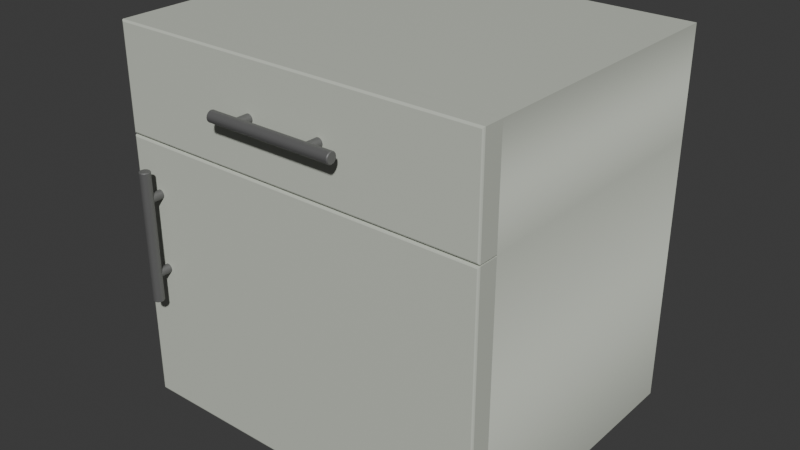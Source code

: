 # Source: K_chentheke.blend  (saved by Blender 4.3.34; exported with 4.5.12 LTS)
import bpy
from mathutils import Matrix  # noqa: F401  (used for matrix-valued properties, if any)

bpy.ops.wm.read_factory_settings(use_empty=True)
scene = bpy.context.scene
scene.name = 'Scene'

# ---- collections
col_collection = bpy.data.collections.new('Collection'); scene.collection.children.link(col_collection)

# ---- materials (node trees are filled in below, after node groups)
mat_material_001 = bpy.data.materials.new('Material.001')
mat_theke = bpy.data.materials.new('Theke')
mat_griff = bpy.data.materials.new('Griff')

# ---- node groups
ng_smooth_by_angle = bpy.data.node_groups.new('Smooth by Angle', 'GeometryNodeTree')
_s = ng_smooth_by_angle.interface.new_socket(name='Mesh', in_out='OUTPUT', socket_type='NodeSocketGeometry')
_s = ng_smooth_by_angle.interface.new_socket(name='Mesh', in_out='INPUT', socket_type='NodeSocketGeometry')
_s = ng_smooth_by_angle.interface.new_socket(name='Angle', in_out='INPUT', socket_type='NodeSocketFloat')
_s.subtype = 'ANGLE'
_s.default_value = 0.5236
_s.min_value = 0.0
_s.max_value = 3.142
_s.description = 'Maximum face angle for smooth edges'
_s = ng_smooth_by_angle.interface.new_socket(name='Ignore Sharpness', in_out='INPUT', socket_type='NodeSocketBool')
_s.force_non_field = True
ng_smooth_by_angle.description = 'Set the sharpness of mesh edges based on the angle between the neighboring faces'
ng_smooth_by_angle.is_modifier = True
_N = ng_smooth_by_angle.nodes; _L = ng_smooth_by_angle.links
n0 = _N.new('GeometryNodeSetShadeSmooth'); n0.name = 'Set Shade Smooth'; n0.location = (120, -80)
n0.domain = 'EDGE'
n1 = _N.new('GeometryNodeSetShadeSmooth'); n1.name = 'Set Shade Smooth.001'; n1.location = (300, -80)
n2 = _N.new('NodeGroupOutput'); n2.name = 'Group Output'; n2.location = (480, -80)
n3 = _N.new('GeometryNodeInputMeshEdgeAngle'); n3.name = 'Edge Angle'; n3.location = (-440, -240)
n4 = _N.new('NodeGroupInput'); n4.name = 'Group Input'; n4.location = (-80, -80)
n5 = _N.new('GeometryNodeInputEdgeSmooth'); n5.name = 'Is Edge Smooth'; n5.location = (-260, -120)
n6 = _N.new('GeometryNodeInputShadeSmooth'); n6.name = 'Is Shade Smooth'; n6.location = (-440, -397)
n7 = _N.new('FunctionNodeCompare'); n7.name = 'Compare'; n7.location = (-260, -260)
n7.operation = 'LESS_EQUAL'
n7.inputs[6].default_value = (0.0, 0.0, 0.0, 0.0)
n7.inputs[7].default_value = (0.0, 0.0, 0.0, 0.0)
n8 = _N.new('FunctionNodeBooleanMath'); n8.name = 'Boolean Math.001'; n8.location = (-80, -260)
n9 = _N.new('NodeGroupInput'); n9.name = 'Group Input.001'; n9.location = (-440, -329)
n10 = _N.new('NodeGroupInput'); n10.name = 'Group Input.002'; n10.location = (-259, -189)
n11 = _N.new('FunctionNodeBooleanMath'); n11.name = 'Boolean Math'; n11.location = (-80, -149)
n11.operation = 'OR'
n12 = _N.new('FunctionNodeBooleanMath'); n12.name = 'Boolean Math.002'; n12.location = (-260, -380)
n12.operation = 'OR'
n13 = _N.new('NodeGroupInput'); n13.name = 'Group Input.003'; n13.location = (-440, -460)
_L.new(n3.outputs[0], n7.inputs[0])
_L.new(n1.outputs[0], n2.inputs[0])
_L.new(n9.outputs[1], n7.inputs[1])
_L.new(n7.outputs[0], n8.inputs[0])
_L.new(n4.outputs[0], n0.inputs[0])
_L.new(n0.outputs[0], n1.inputs[0])
_L.new(n8.outputs[0], n0.inputs[2])
_L.new(n10.outputs[2], n11.inputs[1])
_L.new(n5.outputs[0], n11.inputs[0])
_L.new(n11.outputs[0], n0.inputs[1])
_L.new(n13.outputs[2], n12.inputs[1])
_L.new(n6.outputs[0], n12.inputs[0])
_L.new(n12.outputs[0], n8.inputs[1])
n2.is_active_output = True

# ---- material node trees
mat_material_001.use_nodes = True; mat_material_001.node_tree.nodes.clear()
_N = mat_material_001.node_tree.nodes; _L = mat_material_001.node_tree.links
n0 = _N.new('ShaderNodeBsdfPrincipled'); n0.name = 'Principled BSDF'; n0.location = (10, 300)
n0.inputs[0].default_value = (0.08733, 0.1161, 0.1328, 1.0)
n0.inputs[2].default_value = 1.0
n1 = _N.new('ShaderNodeOutputMaterial'); n1.name = 'Material Output'; n1.location = (300, 300)
_L.new(n0.outputs[0], n1.inputs[0])
n1.is_active_output = True
mat_theke.use_nodes = True; mat_theke.node_tree.nodes.clear()
_N = mat_theke.node_tree.nodes; _L = mat_theke.node_tree.links
n0 = _N.new('ShaderNodeBsdfPrincipled'); n0.name = 'Principled BSDF'; n0.location = (10, 300)
n0.inputs[0].default_value = (0.6066, 0.6386, 0.5592, 1.0)
n1 = _N.new('ShaderNodeOutputMaterial'); n1.name = 'Material Output'; n1.location = (300, 300)
_L.new(n0.outputs[0], n1.inputs[0])
n1.is_active_output = True
mat_griff.use_nodes = True; mat_griff.node_tree.nodes.clear()
_N = mat_griff.node_tree.nodes; _L = mat_griff.node_tree.links
n0 = _N.new('ShaderNodeBsdfPrincipled'); n0.name = 'Principled BSDF'; n0.location = (10, 300)
n0.inputs[0].default_value = (0.1922, 0.1922, 0.1922, 1.0)
n0.inputs[1].default_value = 0.5
n1 = _N.new('ShaderNodeOutputMaterial'); n1.name = 'Material Output'; n1.location = (300, 300)
_L.new(n0.outputs[0], n1.inputs[0])
n1.is_active_output = True

# ---- world
world_world = bpy.data.worlds.new('World'); scene.world = world_world
world_world.use_nodes = True; world_world.node_tree.nodes.clear()
_N = world_world.node_tree.nodes; _L = world_world.node_tree.links
n0 = _N.new('ShaderNodeOutputWorld'); n0.name = 'World Output'; n0.location = (300, 300)
n1 = _N.new('ShaderNodeBackground'); n1.name = 'Background'; n1.location = (10, 300)
n1.inputs[0].default_value = (0.05088, 0.05088, 0.05088, 1.0)
_L.new(n1.outputs[0], n0.inputs[0])
n0.is_active_output = True
world_world.color = (0.05088, 0.05088, 0.05088)
world_world.use_sun_shadow = False
world_world.sun_shadow_jitter_overblur = 0.0

# ---- meshes
me_cube_001 = bpy.data.meshes.new('Cube.001')
me_cube_001.from_pydata([(-1.0, 0.9297, 0.0), (-1.0, 0.9297, 2.0), (1.0, 0.9297, 0.0), (1.0, 0.9297, 2.0), (-1.0, -0.9297, 0.0), (-1.0, -0.9297, 2.0), (1.0, -0.9297, 0.0), (1.0, -0.9297, 2.0), (-1.0, 0.9297, 1.446), (1.0, 0.9297, 1.446), (1.0, -0.9297, 1.446), (-1.0, -0.9297, 1.446), (-0.9508, -0.9297, 0.03553), (0.9508, -0.9297, 0.03553), (0.9508, -0.9297, 1.41), (-0.9508, -0.9297, 1.41), (-0.9508, 0.8595, 0.03553), (0.9508, 0.8595, 0.03553), (0.9508, 0.8595, 1.41), (-0.9508, 0.8595, 1.41)], [], [(11, 5, 1, 8), (8, 1, 3, 9), (0, 2, 6, 4), (9, 3, 7, 10), (2, 9, 10, 6), (0, 8, 9, 2), (4, 11, 8, 0), (9, 8, 11, 10), (11, 4, 12, 15), (4, 6, 13, 12), (10, 11, 15, 14), (6, 10, 14, 13), (14, 15, 19, 18), (13, 14, 18, 17), (15, 12, 16, 19), (12, 13, 17, 16), (16, 17, 18, 19), (5, 7, 3, 1)])
me_cube_001.polygons.foreach_set('use_smooth', [True] * 18)
me_cube_001.polygons.foreach_set('material_index', [1, 1, 1, 1, 1, 1, 1, 1, 1, 1, 1, 1, 1, 1, 1, 1, 1, 1])
_uv = me_cube_001.uv_layers.new(name='UVMap')
_uv.uv.foreach_set('vector', [0.5557, 0.01758, 0.625, 0.01758, 0.625, 0.25, 0.5557, 0.25, 0.5557, 0.25, 0.625, 0.25, 0.625, 0.5, 0.5557, 0.5, 0.125, 0.5, 0.375, 0.5, 0.375, 0.7324, 0.125, 0.7324, 0.5557, 0.5, 0.625, 0.5, 0.625, 0.7324, 0.5557, 0.7324, 0.375, 0.5, 0.5557, 0.5, 0.5557, 0.7324, 0.375, 0.7324, 0.375, 0.25, 0.5557, 0.25, 0.5557, 0.5, 0.375, 0.5, 0.375, 0.01758, 0.5557, 0.01758, 0.5557, 0.25, 0.375, 0.25, 0.0, 0.0, 0.0, 0.0, 0.0, 0.0, 0.0, 0.0, 0.5557, 0.01758, 0.375, 0.01758, 0.375, 0.01758, 0.5557, 0.01758, 0.125, 0.7324, 0.375, 0.7324, 0.375, 0.7324, 0.125, 0.7324, 0.0, 0.0, 0.0, 0.0, 0.0, 0.0, 0.0, 0.0, 0.375, 0.7324, 0.5557, 0.7324, 0.5557, 0.7324, 0.375, 0.7324, 0.0, 0.0, 0.0, 0.0, 0.0, 0.0, 0.0, 0.0, 0.375, 0.7324, 0.5557, 0.7324, 0.5557, 0.7324, 0.375, 0.7324, 0.5557, 0.01758, 0.375, 0.01758, 0.375, 0.01758, 0.5557, 0.01758, 0.125, 0.7324, 0.375, 0.7324, 0.375, 0.7324, 0.125, 0.7324, 0.375, 0.01758, 0.375, 0.7324, 0.0, 0.0, 0.5557, 0.01758, 0.625, 0.01758, 0.625, 0.7324, 0.625, 0.5, 0.625, 0.25])
me_cube_001.materials.append(mat_material_001)
me_cube_001.materials.append(mat_theke)
me_cube_001.update()
me_cube_003 = bpy.data.meshes.new('Cube.003')
me_cube_003.from_pydata([(-1.0, 0.0, -0.3611), (0.0, 0.0, -0.3611), (0.0, 0.0, 0.3611), (-1.0, 0.0, 0.3611), (-0.9956, -0.05626, -0.3567), (-1.0, -0.05182, -0.3611), (-0.9987, -0.05496, -0.3598), (-0.004438, -0.05626, -0.3567), (0.0, -0.05182, -0.3611), (-0.0013, -0.05496, -0.3598), (-0.9956, -0.05626, 0.3567), (-1.0, -0.05182, 0.3611), (-0.9987, -0.05496, 0.3598), (-0.004438, -0.05626, 0.3567), (0.0, -0.05182, 0.3611), (-0.0013, -0.05496, 0.3598), (-0.9131, -0.04435, 0.02838), (-0.9131, -0.09241, 0.02838), (-0.914, -0.04435, 0.02382), (-0.914, -0.09241, 0.02382), (-0.9166, -0.04435, 0.01996), (-0.9166, -0.09241, 0.01996), (-0.9204, -0.04435, 0.01738), (-0.9204, -0.09241, 0.01738), (-0.925, -0.04435, 0.01647), (-0.925, -0.09241, 0.01647), (-0.9296, -0.04435, 0.01738), (-0.9296, -0.09241, 0.01738), (-0.9334, -0.04435, 0.01996), (-0.9334, -0.09241, 0.01996), (-0.936, -0.04435, 0.02382), (-0.936, -0.09241, 0.02382), (-0.9369, -0.04435, 0.02838), (-0.9369, -0.09241, 0.02838), (-0.936, -0.04435, 0.03294), (-0.936, -0.09241, 0.03294), (-0.9334, -0.04435, 0.0368), (-0.9334, -0.09241, 0.0368), (-0.9296, -0.04435, 0.03938), (-0.9296, -0.09241, 0.03938), (-0.925, -0.04435, 0.04029), (-0.925, -0.09241, 0.04029), (-0.9204, -0.04435, 0.03938), (-0.9204, -0.09241, 0.03938), (-0.9166, -0.04435, 0.0368), (-0.9166, -0.09241, 0.0368), (-0.914, -0.04435, 0.03294), (-0.914, -0.09241, 0.03294), (-0.9131, -0.04435, 0.2284), (-0.9131, -0.09241, 0.2284), (-0.914, -0.04435, 0.2238), (-0.914, -0.09241, 0.2238), (-0.9166, -0.04435, 0.22), (-0.9166, -0.09241, 0.22), (-0.9204, -0.04435, 0.2174), (-0.9204, -0.09241, 0.2174), (-0.925, -0.04435, 0.2165), (-0.925, -0.09241, 0.2165), (-0.9296, -0.04435, 0.2174), (-0.9296, -0.09241, 0.2174), (-0.9334, -0.04435, 0.22), (-0.9334, -0.09241, 0.22), (-0.936, -0.04435, 0.2238), (-0.936, -0.09241, 0.2238), (-0.9369, -0.04435, 0.2284), (-0.9369, -0.09241, 0.2284), (-0.936, -0.04435, 0.2329), (-0.936, -0.09241, 0.2329), (-0.9334, -0.04435, 0.2368), (-0.9334, -0.09241, 0.2368), (-0.9296, -0.04435, 0.2394), (-0.9296, -0.09241, 0.2394), (-0.925, -0.04435, 0.2403), (-0.925, -0.09241, 0.2403), (-0.9204, -0.04435, 0.2394), (-0.9204, -0.09241, 0.2394), (-0.9166, -0.04435, 0.2368), (-0.9166, -0.09241, 0.2368), (-0.914, -0.04435, 0.2329), (-0.914, -0.09241, 0.2329), (-0.925, -0.08292, 0.301), (-0.925, -0.08111, 0.2992), (-0.925, -0.08292, -0.04421), (-0.925, -0.08111, -0.04244), (-0.9299, -0.08389, 0.301), (-0.9306, -0.08222, 0.2992), (-0.9299, -0.08389, -0.04421), (-0.9306, -0.08222, -0.04244), (-0.934, -0.08664, 0.301), (-0.9353, -0.08537, 0.2992), (-0.934, -0.08664, -0.04421), (-0.9353, -0.08537, -0.04244), (-0.9367, -0.09077, 0.301), (-0.9384, -0.09008, 0.2992), (-0.9367, -0.09077, -0.04421), (-0.9384, -0.09008, -0.04244), (-0.9377, -0.09564, 0.301), (-0.9395, -0.09564, 0.2992), (-0.9377, -0.09564, -0.04421), (-0.9395, -0.09564, -0.04244), (-0.9367, -0.1005, 0.301), (-0.9384, -0.1012, 0.2992), (-0.9367, -0.1005, -0.04421), (-0.9384, -0.1012, -0.04244), (-0.934, -0.1046, 0.301), (-0.9353, -0.1059, 0.2992), (-0.934, -0.1046, -0.04421), (-0.9353, -0.1059, -0.04244), (-0.9299, -0.1074, 0.301), (-0.9306, -0.1091, 0.2992), (-0.9299, -0.1074, -0.04421), (-0.9306, -0.1091, -0.04244), (-0.925, -0.1084, 0.301), (-0.925, -0.1102, 0.2992), (-0.925, -0.1084, -0.04421), (-0.925, -0.1102, -0.04244), (-0.9201, -0.1074, 0.301), (-0.9194, -0.1091, 0.2992), (-0.9201, -0.1074, -0.04421), (-0.9194, -0.1091, -0.04244), (-0.916, -0.1046, 0.301), (-0.9147, -0.1059, 0.2992), (-0.916, -0.1046, -0.04421), (-0.9147, -0.1059, -0.04244), (-0.9132, -0.1005, 0.301), (-0.9116, -0.1012, 0.2992), (-0.9132, -0.1005, -0.04421), (-0.9116, -0.1012, -0.04244), (-0.9123, -0.09564, 0.301), (-0.9105, -0.09564, 0.2992), (-0.9123, -0.09564, -0.04421), (-0.9105, -0.09564, -0.04244), (-0.9132, -0.09077, 0.301), (-0.9116, -0.09008, 0.2992), (-0.9132, -0.09077, -0.04421), (-0.9116, -0.09008, -0.04244), (-0.916, -0.08664, 0.301), (-0.9147, -0.08537, 0.2992), (-0.916, -0.08664, -0.04421), (-0.9147, -0.08537, -0.04244), (-0.9201, -0.08389, 0.301), (-0.9194, -0.08222, 0.2992), (-0.9201, -0.08389, -0.04421), (-0.9194, -0.08222, -0.04244)], [], [(1, 0, 3, 2), (2, 3, 11, 14), (7, 13, 10, 4), (1, 2, 14, 8), (0, 1, 8, 5), (5, 8, 9, 6), (6, 9, 7, 4), (10, 13, 15, 12), (12, 15, 14, 11), (8, 14, 15, 9), (9, 15, 13, 7), (11, 5, 6, 12), (12, 6, 4, 10), (5, 11, 3, 0), (16, 17, 19, 18), (18, 19, 21, 20), (20, 21, 23, 22), (22, 23, 25, 24), (24, 25, 27, 26), (26, 27, 29, 28), (28, 29, 31, 30), (30, 31, 33, 32), (32, 33, 35, 34), (34, 35, 37, 36), (36, 37, 39, 38), (38, 39, 41, 40), (40, 41, 43, 42), (42, 43, 45, 44), (19, 17, 47, 45, 43, 41, 39, 37, 35, 33, 31, 29, 27, 25, 23, 21), (44, 45, 47, 46), (46, 47, 17, 16), (16, 18, 20, 22, 24, 26, 28, 30, 32, 34, 36, 38, 40, 42, 44, 46), (48, 49, 51, 50), (50, 51, 53, 52), (52, 53, 55, 54), (54, 55, 57, 56), (56, 57, 59, 58), (58, 59, 61, 60), (60, 61, 63, 62), (62, 63, 65, 64), (64, 65, 67, 66), (66, 67, 69, 68), (68, 69, 71, 70), (70, 71, 73, 72), (72, 73, 75, 74), (74, 75, 77, 76), (51, 49, 79, 77, 75, 73, 71, 69, 67, 65, 63, 61, 59, 57, 55, 53), (76, 77, 79, 78), (78, 79, 49, 48), (48, 50, 52, 54, 56, 58, 60, 62, 64, 66, 68, 70, 72, 74, 76, 78), (141, 143, 83, 81), (89, 91, 95, 93), (93, 95, 99, 97), (97, 99, 103, 101), (101, 103, 107, 105), (105, 107, 111, 109), (109, 111, 115, 113), (113, 115, 119, 117), (117, 119, 123, 121), (121, 123, 127, 125), (125, 127, 131, 129), (129, 131, 135, 133), (133, 135, 139, 137), (137, 139, 143, 141), (85, 87, 91, 89), (86, 82, 142, 138, 134, 130, 126, 122, 118, 114, 110, 106, 102, 98, 94, 90), (81, 83, 87, 85), (81, 85, 84, 80), (87, 83, 82, 86), (85, 89, 88, 84), (91, 87, 86, 90), (89, 93, 92, 88), (95, 91, 90, 94), (93, 97, 96, 92), (99, 95, 94, 98), (97, 101, 100, 96), (103, 99, 98, 102), (101, 105, 104, 100), (107, 103, 102, 106), (105, 109, 108, 104), (111, 107, 106, 110), (109, 113, 112, 108), (115, 111, 110, 114), (113, 117, 116, 112), (119, 115, 114, 118), (117, 121, 120, 116), (123, 119, 118, 122), (121, 125, 124, 120), (127, 123, 122, 126), (125, 129, 128, 124), (131, 127, 126, 130), (129, 133, 132, 128), (135, 131, 130, 134), (133, 137, 136, 132), (139, 135, 134, 138), (137, 141, 140, 136), (143, 139, 138, 142), (141, 81, 80, 140), (83, 143, 142, 82), (80, 84, 88, 92, 96, 100, 104, 108, 112, 116, 120, 124, 128, 132, 136, 140)])
me_cube_003.polygons.foreach_set('use_smooth', [0, 0, 0, 0, 0, 0, 0, 0, 0, 0, 0, 0, 0, 0, 1, 1, 1, 1, 1, 1, 1, 1, 1, 1, 1, 1, 1, 1, 1, 1, 1, 1, 1, 1, 1, 1, 1, 1, 1, 1, 1, 1, 1, 1, 1, 1, 1, 1, 1, 1, 1, 1, 1, 1, 1, 1, 1, 1, 1, 1, 1, 1, 1, 1, 1, 1, 1, 1, 1, 1, 1, 1, 1, 1, 1, 1, 1, 1, 1, 1, 1, 1, 1, 1, 1, 1, 1, 1, 1, 1, 1, 1, 1, 1, 1, 1, 1, 1, 1, 1])
me_cube_003.polygons.foreach_set('material_index', [1, 1, 1, 1, 1, 1, 1, 1, 1, 1, 1, 1, 1, 1, 0, 0, 0, 0, 0, 0, 0, 0, 0, 0, 0, 0, 0, 0, 0, 0, 0, 0, 0, 0, 0, 0, 0, 0, 0, 0, 0, 0, 0, 0, 0, 0, 0, 0, 0, 0, 0, 0, 0, 0, 0, 0, 0, 0, 0, 0, 0, 0, 0, 0, 0, 0, 0, 0, 0, 0, 0, 0, 0, 0, 0, 0, 0, 0, 0, 0, 0, 0, 0, 0, 0, 0, 0, 0, 0, 0, 0, 0, 0, 0, 0, 0, 0, 0, 0, 0])
_k = set([(16, 18), (16, 46), (17, 19), (17, 47), (18, 20), (19, 21), (20, 22), (21, 23), (22, 24), (23, 25), (24, 26), (25, 27), (26, 28), (27, 29), (28, 30), (29, 31), (30, 32), (31, 33), (32, 34), (33, 35), (34, 36), (35, 37), (36, 38), (37, 39), (38, 40), (39, 41), (40, 42), (41, 43), (42, 44), (43, 45), (44, 46), (45, 47), (48, 50), (48, 78), (49, 51), (49, 79), (50, 52), (51, 53), (52, 54), (53, 55), (54, 56), (55, 57), (56, 58), (57, 59), (58, 60), (59, 61), (60, 62), (61, 63), (62, 64), (63, 65), (64, 66), (65, 67), (66, 68), (67, 69), (68, 70), (69, 71), (70, 72), (71, 73), (72, 74), (73, 75), (74, 76), (75, 77), (76, 78), (77, 79), (80, 84), (80, 140), (81, 85), (81, 141), (82, 86), (82, 142), (83, 87), (83, 143), (84, 88), (85, 89), (86, 90), (87, 91), (88, 92), (89, 93), (90, 94), (91, 95), (92, 96), (93, 97), (94, 98), (95, 99), (96, 100), (97, 101), (98, 102), (99, 103), (100, 104), (101, 105), (102, 106), (103, 107), (104, 108), (105, 109), (106, 110), (107, 111), (108, 112), (109, 113), (110, 114), (111, 115), (112, 116), (113, 117), (114, 118), (115, 119), (116, 120), (117, 121), (118, 122), (119, 123), (120, 124), (121, 125), (122, 126), (123, 127), (124, 128), (125, 129), (126, 130), (127, 131), (128, 132), (129, 133), (130, 134), (131, 135), (132, 136), (133, 137), (134, 138), (135, 139), (136, 140), (137, 141), (138, 142), (139, 143)])
me_cube_003.attributes.new('sharp_edge', 'BOOLEAN', 'EDGE').data.foreach_set('value', [ (min(e.vertices), max(e.vertices)) in _k for e in me_cube_003.edges])
_uv = me_cube_003.uv_layers.new(name='UVMap')
_uv.uv.foreach_set('vector', [0.375, 0.7324, 0.375, 0.01758, 0.5556, 0.01758, 0.5556, 0.7324, 0.5556, 0.7324, 0.5556, 0.01758, 0.5556, 0.9225, 0.5556, 0.7486, 0.3761, 0.7511, 0.5545, 0.7511, 0.5545, 0.9989, 0.3761, 0.9989, 0.375, 0.7324, 0.5556, 0.7324, 0.5556, 0.7486, 0.375, 0.7486, 0.125, 0.7324, 0.375, 0.7324, 0.375, 0.7486, 0.125, 0.7486, 0.125, 0.7486, 0.375, 0.7486, 0.3747, 0.75, 0.1253, 0.75, 0.375, 0.9997, 0.375, 0.7503, 0.3761, 0.7511, 0.3761, 0.9989, 0.5545, 0.9989, 0.5545, 0.7511, 0.5554, 0.7502, 0.5556, 0.9997, 0.5556, 0.9997, 0.5554, 0.7502, 0.5556, 0.7486, 0.5556, 0.9225, 0.375, 0.7486, 0.5556, 0.7486, 0.5554, 0.7502, 0.3753, 0.75, 0.3753, 0.75, 0.5554, 0.7502, 0.5545, 0.7511, 0.3761, 0.7511, 0.5556, 0.001387, 0.375, 0.001387, 0.3753, 0.0, 0.5552, 0.0, 0.5552, 1.0, 0.3753, 1.0, 0.3761, 0.9989, 0.5545, 0.9989, 0.375, 0.001387, 0.5556, 0.001387, 0.5556, 0.01758, 0.375, 0.01758, 1.0, 0.5, 1.0, 1.0, 0.9375, 1.0, 0.9375, 0.5, 0.9375, 0.5, 0.9375, 1.0, 0.875, 1.0, 0.875, 0.5, 0.875, 0.5, 0.875, 1.0, 0.8125, 1.0, 0.8125, 0.5, 0.8125, 0.5, 0.8125, 1.0, 0.75, 1.0, 0.75, 0.5, 0.75, 0.5, 0.75, 1.0, 0.6875, 1.0, 0.6875, 0.5, 0.6875, 0.5, 0.6875, 1.0, 0.625, 1.0, 0.625, 0.5, 0.625, 0.5, 0.625, 1.0, 0.5625, 1.0, 0.5625, 0.5, 0.5625, 0.5, 0.5625, 1.0, 0.5, 1.0, 0.5, 0.5, 0.5, 0.5, 0.5, 1.0, 0.4375, 1.0, 0.4375, 0.5, 0.4375, 0.5, 0.4375, 1.0, 0.375, 1.0, 0.375, 0.5, 0.375, 0.5, 0.375, 1.0, 0.3125, 1.0, 0.3125, 0.5, 0.3125, 0.5, 0.3125, 1.0, 0.25, 1.0, 0.25, 0.5, 0.25, 0.5, 0.25, 1.0, 0.1875, 1.0, 0.1875, 0.5, 0.1875, 0.5, 0.1875, 1.0, 0.125, 1.0, 0.125, 0.5, 0.3418, 0.4717, 0.25, 0.49, 0.1582, 0.4717, 0.08029, 0.4197, 0.02827, 0.3418, 0.01, 0.25, 0.02827, 0.1582, 0.08029, 0.08029, 0.1582, 0.02827, 0.25, 0.01, 0.3418, 0.02827, 0.4197, 0.08029, 0.4717, 0.1582, 0.49, 0.25, 0.4717, 0.3418, 0.4197, 0.4197, 0.125, 0.5, 0.125, 1.0, 0.0625, 1.0, 0.0625, 0.5, 0.0625, 0.5, 0.0625, 1.0, 0.0, 1.0, 0.0, 0.5, 0.75, 0.49, 0.8418, 0.4717, 0.9197, 0.4197, 0.9717, 0.3418, 0.99, 0.25, 0.9717, 0.1582, 0.9197, 0.08029, 0.8418, 0.02827, 0.75, 0.01, 0.6582, 0.02827, 0.5803, 0.08029, 0.5283, 0.1582, 0.51, 0.25, 0.5283, 0.3418, 0.5803, 0.4197, 0.6582, 0.4717, 1.0, 0.5, 1.0, 1.0, 0.9375, 1.0, 0.9375, 0.5, 0.9375, 0.5, 0.9375, 1.0, 0.875, 1.0, 0.875, 0.5, 0.875, 0.5, 0.875, 1.0, 0.8125, 1.0, 0.8125, 0.5, 0.8125, 0.5, 0.8125, 1.0, 0.75, 1.0, 0.75, 0.5, 0.75, 0.5, 0.75, 1.0, 0.6875, 1.0, 0.6875, 0.5, 0.6875, 0.5, 0.6875, 1.0, 0.625, 1.0, 0.625, 0.5, 0.625, 0.5, 0.625, 1.0, 0.5625, 1.0, 0.5625, 0.5, 0.5625, 0.5, 0.5625, 1.0, 0.5, 1.0, 0.5, 0.5, 0.5, 0.5, 0.5, 1.0, 0.4375, 1.0, 0.4375, 0.5, 0.4375, 0.5, 0.4375, 1.0, 0.375, 1.0, 0.375, 0.5, 0.375, 0.5, 0.375, 1.0, 0.3125, 1.0, 0.3125, 0.5, 0.3125, 0.5, 0.3125, 1.0, 0.25, 1.0, 0.25, 0.5, 0.25, 0.5, 0.25, 1.0, 0.1875, 1.0, 0.1875, 0.5, 0.1875, 0.5, 0.1875, 1.0, 0.125, 1.0, 0.125, 0.5, 0.3418, 0.4717, 0.25, 0.49, 0.1582, 0.4717, 0.08029, 0.4197, 0.02827, 0.3418, 0.01, 0.25, 0.02827, 0.1582, 0.08029, 0.08029, 0.1582, 0.02827, 0.25, 0.01, 0.3418, 0.02827, 0.4197, 0.08029, 0.4717, 0.1582, 0.49, 0.25, 0.4717, 0.3418, 0.4197, 0.4197, 0.125, 0.5, 0.125, 1.0, 0.0625, 1.0, 0.0625, 0.5, 0.0625, 0.5, 0.0625, 1.0, 0.0, 1.0, 0.0, 0.5, 0.75, 0.49, 0.8418, 0.4717, 0.9197, 0.4197, 0.9717, 0.3418, 0.99, 0.25, 0.9717, 0.1582, 0.9197, 0.08029, 0.8418, 0.02827, 0.75, 0.01, 0.6582, 0.02827, 0.5803, 0.08029, 0.5283, 0.1582, 0.51, 0.25, 0.5283, 0.3418, 0.5803, 0.4197, 0.6582, 0.4717, 0.0625, 0.5026, 0.0625, 0.9974, 0.0, 0.9974, 0.0, 0.5026, 0.875, 0.5026, 0.875, 0.9974, 0.8125, 0.9974, 0.8125, 0.5026, 0.8125, 0.5026, 0.8125, 0.9974, 0.75, 0.9974, 0.75, 0.5026, 0.75, 0.5026, 0.75, 0.9974, 0.6875, 0.9974, 0.6875, 0.5026, 0.6875, 0.5026, 0.6875, 0.9974, 0.625, 0.9974, 0.625, 0.5026, 0.625, 0.5026, 0.625, 0.9974, 0.5625, 0.9974, 0.5625, 0.5026, 0.5625, 0.5026, 0.5625, 0.9974, 0.5, 0.9974, 0.5, 0.5026, 0.5, 0.5026, 0.5, 0.9974, 0.4375, 0.9974, 0.4375, 0.5026, 0.4375, 0.5026, 0.4375, 0.9974, 0.375, 0.9974, 0.375, 0.5026, 0.375, 0.5026, 0.375, 0.9974, 0.3125, 0.9974, 0.3125, 0.5026, 0.3125, 0.5026, 0.3125, 0.9974, 0.25, 0.9974, 0.25, 0.5026, 0.25, 0.5026, 0.25, 0.9974, 0.1875, 0.9974, 0.1875, 0.5026, 0.1875, 0.5026, 0.1875, 0.9974, 0.125, 0.9974, 0.125, 0.5026, 0.125, 0.5026, 0.125, 0.9974, 0.0625, 0.9974, 0.0625, 0.5026, 0.9375, 0.5026, 0.9375, 0.9974, 0.875, 0.9974, 0.875, 0.5026, 0.3304, 0.4442, 0.25, 0.4602, 0.1696, 0.4442, 0.1014, 0.3986, 0.05583, 0.3304, 0.03983, 0.25, 0.05583, 0.1696, 0.1014, 0.1014, 0.1696, 0.05583, 0.25, 0.03983, 0.3304, 0.05583, 0.3986, 0.1014, 0.4442, 0.1696, 0.4602, 0.25, 0.4442, 0.3304, 0.3986, 0.3986, 1.0, 0.5026, 1.0, 0.9974, 0.9375, 0.9974, 0.9375, 0.5026, 1.0, 0.5026, 0.9375, 0.5026, 0.9414, 0.5, 0.9961, 0.5, 0.9375, 0.9974, 1.0, 0.9974, 0.9961, 1.0, 0.9414, 1.0, 0.9375, 0.5026, 0.875, 0.5026, 0.8789, 0.5, 0.9336, 0.5, 0.875, 0.9974, 0.9375, 0.9974, 0.9336, 1.0, 0.8789, 1.0, 0.875, 0.5026, 0.8125, 0.5026, 0.8164, 0.5, 0.8711, 0.5, 0.8125, 0.9974, 0.875, 0.9974, 0.8711, 1.0, 0.8164, 1.0, 0.8125, 0.5026, 0.75, 0.5026, 0.7539, 0.5, 0.8086, 0.5, 0.75, 0.9974, 0.8125, 0.9974, 0.8086, 1.0, 0.7539, 1.0, 0.75, 0.5026, 0.6875, 0.5026, 0.6914, 0.5, 0.7461, 0.5, 0.6875, 0.9974, 0.75, 0.9974, 0.7461, 1.0, 0.6914, 1.0, 0.6875, 0.5026, 0.625, 0.5026, 0.6289, 0.5, 0.6836, 0.5, 0.625, 0.9974, 0.6875, 0.9974, 0.6836, 1.0, 0.6289, 1.0, 0.625, 0.5026, 0.5625, 0.5026, 0.5664, 0.5, 0.6211, 0.5, 0.5625, 0.9974, 0.625, 0.9974, 0.6211, 1.0, 0.5664, 1.0, 0.5625, 0.5026, 0.5, 0.5026, 0.5039, 0.5, 0.5586, 0.5, 0.5, 0.9974, 0.5625, 0.9974, 0.5586, 1.0, 0.5039, 1.0, 0.5, 0.5026, 0.4375, 0.5026, 0.4414, 0.5, 0.4961, 0.5, 0.4375, 0.9974, 0.5, 0.9974, 0.4961, 1.0, 0.4414, 1.0, 0.4375, 0.5026, 0.375, 0.5026, 0.3789, 0.5, 0.4336, 0.5, 0.375, 0.9974, 0.4375, 0.9974, 0.4336, 1.0, 0.3789, 1.0, 0.375, 0.5026, 0.3125, 0.5026, 0.3164, 0.5, 0.3711, 0.5, 0.3125, 0.9974, 0.375, 0.9974, 0.3711, 1.0, 0.3164, 1.0, 0.3125, 0.5026, 0.25, 0.5026, 0.2539, 0.5, 0.3086, 0.5, 0.25, 0.9974, 0.3125, 0.9974, 0.3086, 1.0, 0.2539, 1.0, 0.25, 0.5026, 0.1875, 0.5026, 0.1914, 0.5, 0.2461, 0.5, 0.1875, 0.9974, 0.25, 0.9974, 0.2461, 1.0, 0.1914, 1.0, 0.1875, 0.5026, 0.125, 0.5026, 0.1289, 0.5, 0.1836, 0.5, 0.125, 0.9974, 0.1875, 0.9974, 0.1836, 1.0, 0.1289, 1.0, 0.125, 0.5026, 0.0625, 0.5026, 0.06638, 0.5, 0.1211, 0.5, 0.0625, 0.9974, 0.125, 0.9974, 0.1211, 1.0, 0.06638, 1.0, 0.0625, 0.5026, 0.0, 0.5026, 0.003884, 0.5, 0.05862, 0.5, 0.0, 0.9974, 0.0625, 0.9974, 0.05862, 1.0, 0.003884, 1.0, 0.75, 0.4602, 0.8304, 0.4442, 0.8986, 0.3986, 0.9442, 0.3304, 0.9602, 0.25, 0.9442, 0.1696, 0.8986, 0.1014, 0.8304, 0.05583, 0.75, 0.03983, 0.6696, 0.05583, 0.6014, 0.1014, 0.5558, 0.1696, 0.5398, 0.25, 0.5558, 0.3304, 0.6014, 0.3986, 0.6696, 0.4442])
me_cube_003.materials.append(mat_griff)
me_cube_003.materials.append(mat_theke)
me_cube_003.update()
me_cube_004 = bpy.data.meshes.new('Cube.004')
me_cube_004.from_pydata([(-0.4618, -0.3339, 0.2439), (0.4618, -0.3339, 0.2439), (0.485, -0.3524, 1.49e-08), (-0.485, -0.3524, 1.49e-08), (-0.5, -0.3524, 0.2589), (0.5, -0.3524, 0.2589), (-0.5, -0.3524, -0.015), (0.5, -0.3524, -0.015), (-0.4618, 0.3339, 0.2439), (0.4618, 0.3339, 0.2439), (-0.485, 0.3524, 1.49e-08), (0.485, 0.3524, 1.49e-08), (-0.485, -0.3524, 0.2439), (0.485, -0.3524, 0.2439), (-0.485, 0.3524, 0.2439), (0.485, 0.3524, 0.2439), (-0.4618, -0.3339, 0.04937), (0.4618, -0.3339, 0.04937), (-0.4618, 0.3339, 0.04937), (0.4618, 0.3339, 0.04937), (-0.4956, -0.4087, 0.2545), (-0.5, -0.4043, 0.2589), (-0.4987, -0.4074, 0.2576), (0.4956, -0.4087, 0.2545), (0.5, -0.4043, 0.2589), (0.4987, -0.4074, 0.2576), (-0.4956, -0.4087, -0.01056), (-0.5, -0.4043, -0.015), (-0.4987, -0.4074, -0.0137), (0.4956, -0.4087, -0.01056), (0.5, -0.4043, -0.015), (0.4987, -0.4074, -0.0137), (0.1, -0.3968, 0.1339), (0.1, -0.4448, 0.1339), (0.1046, -0.3968, 0.133), (0.1046, -0.4448, 0.133), (0.1084, -0.3968, 0.1304), (0.1084, -0.4448, 0.1304), (0.111, -0.3968, 0.1265), (0.111, -0.4448, 0.1265), (0.1119, -0.3968, 0.122), (0.1119, -0.4448, 0.122), (0.111, -0.3968, 0.1174), (0.111, -0.4448, 0.1174), (0.1084, -0.3968, 0.1135), (0.1084, -0.4448, 0.1135), (0.1046, -0.3968, 0.1109), (0.1046, -0.4448, 0.1109), (0.1, -0.3968, 0.11), (0.1, -0.4448, 0.11), (0.09544, -0.3968, 0.1109), (0.09544, -0.4448, 0.1109), (0.09158, -0.3968, 0.1135), (0.09158, -0.4448, 0.1135), (0.089, -0.3968, 0.1174), (0.089, -0.4448, 0.1174), (0.08809, -0.3968, 0.122), (0.08809, -0.4448, 0.122), (0.089, -0.3968, 0.1265), (0.089, -0.4448, 0.1265), (0.09158, -0.3968, 0.1304), (0.09158, -0.4448, 0.1304), (0.09544, -0.3968, 0.133), (0.09544, -0.4448, 0.133), (-0.1, -0.3968, 0.1339), (-0.1, -0.4448, 0.1339), (-0.09544, -0.3968, 0.133), (-0.09544, -0.4448, 0.133), (-0.09158, -0.3968, 0.1304), (-0.09158, -0.4448, 0.1304), (-0.089, -0.3968, 0.1265), (-0.089, -0.4448, 0.1265), (-0.08809, -0.3968, 0.122), (-0.08809, -0.4448, 0.122), (-0.089, -0.3968, 0.1174), (-0.089, -0.4448, 0.1174), (-0.09158, -0.3968, 0.1135), (-0.09158, -0.4448, 0.1135), (-0.09544, -0.3968, 0.1109), (-0.09544, -0.4448, 0.1109), (-0.1, -0.3968, 0.11), (-0.1, -0.4448, 0.11), (-0.1046, -0.3968, 0.1109), (-0.1046, -0.4448, 0.1109), (-0.1084, -0.3968, 0.1135), (-0.1084, -0.4448, 0.1135), (-0.111, -0.3968, 0.1174), (-0.111, -0.4448, 0.1174), (-0.1119, -0.3968, 0.122), (-0.1119, -0.4448, 0.122), (-0.111, -0.3968, 0.1265), (-0.111, -0.4448, 0.1265), (-0.1084, -0.3968, 0.1304), (-0.1084, -0.4448, 0.1304), (-0.1046, -0.3968, 0.133), (-0.1046, -0.4448, 0.133), (-0.1726, -0.4354, 0.122), (-0.1708, -0.4335, 0.122), (0.1726, -0.4354, 0.122), (0.1708, -0.4335, 0.122), (-0.1726, -0.4363, 0.1171), (-0.1708, -0.4347, 0.1164), (0.1726, -0.4363, 0.1171), (0.1708, -0.4347, 0.1164), (-0.1726, -0.4391, 0.113), (-0.1708, -0.4378, 0.1117), (0.1726, -0.4391, 0.113), (0.1708, -0.4378, 0.1117), (-0.1726, -0.4432, 0.1102), (-0.1708, -0.4425, 0.1085), (0.1726, -0.4432, 0.1102), (0.1708, -0.4425, 0.1085), (-0.1726, -0.4481, 0.1092), (-0.1708, -0.4481, 0.1074), (0.1726, -0.4481, 0.1092), (0.1708, -0.4481, 0.1074), (-0.1726, -0.4529, 0.1102), (-0.1708, -0.4536, 0.1085), (0.1726, -0.4529, 0.1102), (0.1708, -0.4536, 0.1085), (-0.1726, -0.4571, 0.113), (-0.1708, -0.4583, 0.1117), (0.1726, -0.4571, 0.113), (0.1708, -0.4583, 0.1117), (-0.1726, -0.4598, 0.1171), (-0.1708, -0.4615, 0.1164), (0.1726, -0.4598, 0.1171), (0.1708, -0.4615, 0.1164), (-0.1726, -0.4608, 0.122), (-0.1708, -0.4626, 0.122), (0.1726, -0.4608, 0.122), (0.1708, -0.4626, 0.122), (-0.1726, -0.4598, 0.1268), (-0.1708, -0.4615, 0.1275), (0.1726, -0.4598, 0.1268), (0.1708, -0.4615, 0.1275), (-0.1726, -0.4571, 0.1309), (-0.1708, -0.4583, 0.1322), (0.1726, -0.4571, 0.1309), (0.1708, -0.4583, 0.1322), (-0.1726, -0.4529, 0.1337), (-0.1708, -0.4536, 0.1354), (0.1726, -0.4529, 0.1337), (0.1708, -0.4536, 0.1354), (-0.1726, -0.4481, 0.1347), (-0.1708, -0.4481, 0.1365), (0.1726, -0.4481, 0.1347), (0.1708, -0.4481, 0.1365), (-0.1726, -0.4432, 0.1337), (-0.1708, -0.4425, 0.1354), (0.1726, -0.4432, 0.1337), (0.1708, -0.4425, 0.1354), (-0.1726, -0.4391, 0.1309), (-0.1708, -0.4378, 0.1322), (0.1726, -0.4391, 0.1309), (0.1708, -0.4378, 0.1322), (-0.1726, -0.4363, 0.1268), (-0.1708, -0.4347, 0.1275), (0.1726, -0.4363, 0.1268), (0.1708, -0.4347, 0.1275)], [], [(27, 21, 4, 6), (3, 12, 14, 10), (5, 4, 21, 24), (6, 7, 30, 27), (7, 5, 24, 30), (13, 12, 4, 5), (3, 2, 7, 6), (12, 3, 6, 4), (2, 13, 5, 7), (11, 10, 14, 15), (1, 9, 19, 17), (13, 2, 11, 15), (2, 3, 10, 11), (1, 0, 12, 13), (8, 9, 15, 14), (0, 8, 14, 12), (9, 1, 13, 15), (16, 17, 19, 18), (9, 8, 18, 19), (8, 0, 16, 18), (0, 1, 17, 16), (24, 21, 22, 25), (25, 22, 20, 23), (29, 26, 28, 31), (31, 28, 27, 30), (26, 20, 22, 28), (28, 22, 21, 27), (30, 24, 25, 31), (31, 25, 23, 29), (29, 23, 20, 26), (32, 33, 35, 34), (34, 35, 37, 36), (36, 37, 39, 38), (38, 39, 41, 40), (40, 41, 43, 42), (42, 43, 45, 44), (44, 45, 47, 46), (46, 47, 49, 48), (48, 49, 51, 50), (50, 51, 53, 52), (52, 53, 55, 54), (54, 55, 57, 56), (56, 57, 59, 58), (58, 59, 61, 60), (35, 33, 63, 61, 59, 57, 55, 53, 51, 49, 47, 45, 43, 41, 39, 37), (60, 61, 63, 62), (62, 63, 33, 32), (32, 34, 36, 38, 40, 42, 44, 46, 48, 50, 52, 54, 56, 58, 60, 62), (64, 65, 67, 66), (66, 67, 69, 68), (68, 69, 71, 70), (70, 71, 73, 72), (72, 73, 75, 74), (74, 75, 77, 76), (76, 77, 79, 78), (78, 79, 81, 80), (80, 81, 83, 82), (82, 83, 85, 84), (84, 85, 87, 86), (86, 87, 89, 88), (88, 89, 91, 90), (90, 91, 93, 92), (67, 65, 95, 93, 91, 89, 87, 85, 83, 81, 79, 77, 75, 73, 71, 69), (92, 93, 95, 94), (94, 95, 65, 64), (64, 66, 68, 70, 72, 74, 76, 78, 80, 82, 84, 86, 88, 90, 92, 94), (157, 159, 99, 97), (105, 107, 111, 109), (109, 111, 115, 113), (113, 115, 119, 117), (117, 119, 123, 121), (121, 123, 127, 125), (125, 127, 131, 129), (129, 131, 135, 133), (133, 135, 139, 137), (137, 139, 143, 141), (141, 143, 147, 145), (145, 147, 151, 149), (149, 151, 155, 153), (153, 155, 159, 157), (101, 103, 107, 105), (102, 98, 158, 154, 150, 146, 142, 138, 134, 130, 126, 122, 118, 114, 110, 106), (97, 99, 103, 101), (97, 101, 100, 96), (103, 99, 98, 102), (101, 105, 104, 100), (107, 103, 102, 106), (105, 109, 108, 104), (111, 107, 106, 110), (109, 113, 112, 108), (115, 111, 110, 114), (113, 117, 116, 112), (119, 115, 114, 118), (117, 121, 120, 116), (123, 119, 118, 122), (121, 125, 124, 120), (127, 123, 122, 126), (125, 129, 128, 124), (131, 127, 126, 130), (129, 133, 132, 128), (135, 131, 130, 134), (133, 137, 136, 132), (139, 135, 134, 138), (137, 141, 140, 136), (143, 139, 138, 142), (141, 145, 144, 140), (147, 143, 142, 146), (145, 149, 148, 144), (151, 147, 146, 150), (149, 153, 152, 148), (155, 151, 150, 154), (153, 157, 156, 152), (159, 155, 154, 158), (157, 97, 96, 156), (99, 159, 158, 98), (96, 100, 104, 108, 112, 116, 120, 124, 128, 132, 136, 140, 144, 148, 152, 156)])
me_cube_004.polygons.foreach_set('use_smooth', [0, 0, 0, 0, 0, 0, 0, 0, 0, 0, 0, 0, 0, 0, 0, 0, 0, 0, 0, 0, 0, 0, 0, 0, 0, 0, 0, 0, 0, 0, 1, 1, 1, 1, 1, 1, 1, 1, 1, 1, 1, 1, 1, 1, 1, 1, 1, 1, 1, 1, 1, 1, 1, 1, 1, 1, 1, 1, 1, 1, 1, 1, 1, 1, 1, 1, 1, 1, 1, 1, 1, 1, 1, 1, 1, 1, 1, 1, 1, 1, 1, 1, 1, 1, 1, 1, 1, 1, 1, 1, 1, 1, 1, 1, 1, 1, 1, 1, 1, 1, 1, 1, 1, 1, 1, 1, 1, 1, 1, 1, 1, 1, 1, 1, 1, 1])
me_cube_004.polygons.foreach_set('material_index', [1, 1, 1, 1, 1, 1, 1, 1, 1, 1, 1, 1, 1, 1, 1, 1, 1, 1, 1, 1, 1, 1, 1, 1, 1, 1, 1, 1, 1, 1, 0, 0, 0, 0, 0, 0, 0, 0, 0, 0, 0, 0, 0, 0, 0, 0, 0, 0, 0, 0, 0, 0, 0, 0, 0, 0, 0, 0, 0, 0, 0, 0, 0, 0, 0, 0, 0, 0, 0, 0, 0, 0, 0, 0, 0, 0, 0, 0, 0, 0, 0, 0, 0, 0, 0, 0, 0, 0, 0, 0, 0, 0, 0, 0, 0, 0, 0, 0, 0, 0, 0, 0, 0, 0, 0, 0, 0, 0, 0, 0, 0, 0, 0, 0, 0, 0])
_k = set([(32, 34), (32, 62), (33, 35), (33, 63), (34, 36), (35, 37), (36, 38), (37, 39), (38, 40), (39, 41), (40, 42), (41, 43), (42, 44), (43, 45), (44, 46), (45, 47), (46, 48), (47, 49), (48, 50), (49, 51), (50, 52), (51, 53), (52, 54), (53, 55), (54, 56), (55, 57), (56, 58), (57, 59), (58, 60), (59, 61), (60, 62), (61, 63), (64, 66), (64, 94), (65, 67), (65, 95), (66, 68), (67, 69), (68, 70), (69, 71), (70, 72), (71, 73), (72, 74), (73, 75), (74, 76), (75, 77), (76, 78), (77, 79), (78, 80), (79, 81), (80, 82), (81, 83), (82, 84), (83, 85), (84, 86), (85, 87), (86, 88), (87, 89), (88, 90), (89, 91), (90, 92), (91, 93), (92, 94), (93, 95), (96, 100), (96, 156), (97, 101), (97, 157), (98, 102), (98, 158), (99, 103), (99, 159), (100, 104), (101, 105), (102, 106), (103, 107), (104, 108), (105, 109), (106, 110), (107, 111), (108, 112), (109, 113), (110, 114), (111, 115), (112, 116), (113, 117), (114, 118), (115, 119), (116, 120), (117, 121), (118, 122), (119, 123), (120, 124), (121, 125), (122, 126), (123, 127), (124, 128), (125, 129), (126, 130), (127, 131), (128, 132), (129, 133), (130, 134), (131, 135), (132, 136), (133, 137), (134, 138), (135, 139), (136, 140), (137, 141), (138, 142), (139, 143), (140, 144), (141, 145), (142, 146), (143, 147), (144, 148), (145, 149), (146, 150), (147, 151), (148, 152), (149, 153), (150, 154), (151, 155), (152, 156), (153, 157), (154, 158), (155, 159)])
me_cube_004.attributes.new('sharp_edge', 'BOOLEAN', 'EDGE').data.foreach_set('value', [ (min(e.vertices), max(e.vertices)) in _k for e in me_cube_004.edges])
_uv = me_cube_004.uv_layers.new(name='UVMap')
_uv.uv.foreach_set('vector', [0.5565, 0.001387, 0.625, 0.001387, 0.625, 0.01758, 0.5565, 0.01758, 0.5603, 0.0283, 0.6212, 0.0283, 0.6212, 0.0283, 0.5603, 0.0283, 0.625, 0.7324, 0.625, 0.01758, 0.625, 0.001387, 0.625, 0.7486, 0.5565, 0.01758, 0.5565, 0.7324, 0.5565, 0.7486, 0.5565, 0.001387, 0.5565, 0.7324, 0.625, 0.7324, 0.625, 0.7486, 0.5565, 0.7486, 0.6212, 0.7217, 0.6212, 0.0283, 0.625, 0.01758, 0.625, 0.7324, 0.5603, 0.0283, 0.5603, 0.7217, 0.5565, 0.7324, 0.5565, 0.01758, 0.6212, 0.0283, 0.5603, 0.0283, 0.5565, 0.01758, 0.625, 0.01758, 0.5603, 0.7217, 0.6212, 0.7217, 0.625, 0.7324, 0.5565, 0.7324, 0.5603, 0.7217, 0.5603, 0.0283, 0.6212, 0.0283, 0.6212, 0.7217, 0.6212, 0.7051, 0.6212, 0.7051, 0.6212, 0.7051, 0.6212, 0.7051, 0.6212, 0.7217, 0.5603, 0.7217, 0.5603, 0.7217, 0.6212, 0.7217, 0.5603, 0.7217, 0.5603, 0.0283, 0.5603, 0.0283, 0.5603, 0.7217, 0.6212, 0.7051, 0.6212, 0.04489, 0.6212, 0.0283, 0.6212, 0.7217, 0.6212, 0.04489, 0.6212, 0.7051, 0.6212, 0.7217, 0.6212, 0.0283, 0.6212, 0.04489, 0.6212, 0.04489, 0.6212, 0.0283, 0.6212, 0.0283, 0.6212, 0.7051, 0.6212, 0.7051, 0.6212, 0.7217, 0.6212, 0.7217, 0.6212, 0.04489, 0.6212, 0.7051, 0.6212, 0.7051, 0.6212, 0.04489, 0.6212, 0.7051, 0.6212, 0.04489, 0.6212, 0.04489, 0.6212, 0.7051, 0.6212, 0.04489, 0.6212, 0.04489, 0.6212, 0.04489, 0.6212, 0.04489, 0.6212, 0.04489, 0.6212, 0.7051, 0.6212, 0.7051, 0.6212, 0.04489, 0.625, 0.7486, 0.625, 0.001387, 0.625, 0.0009749, 0.625, 0.749, 0.625, 0.7503, 0.625, 0.9997, 0.6239, 0.9989, 0.6239, 0.7511, 0.5576, 0.7511, 0.5576, 0.9989, 0.5565, 0.9997, 0.5565, 0.7503, 0.5565, 0.749, 0.5565, 0.0009749, 0.5565, 0.001387, 0.5565, 0.7486, 0.5576, 0.9989, 0.6239, 0.9989, 0.6247, 1.0, 0.5568, 1.0, 0.5568, 0.0, 0.6247, 0.0, 0.625, 0.001387, 0.5565, 0.001387, 0.5565, 0.7486, 0.625, 0.7486, 0.6247, 0.75, 0.5568, 0.75, 0.5568, 0.75, 0.6247, 0.75, 0.6239, 0.7511, 0.5576, 0.7511, 0.5576, 0.7511, 0.6239, 0.7511, 0.6239, 0.9989, 0.5576, 0.9989, 1.0, 0.5, 1.0, 1.0, 0.9375, 1.0, 0.9375, 0.5, 0.9375, 0.5, 0.9375, 1.0, 0.875, 1.0, 0.875, 0.5, 0.875, 0.5, 0.875, 1.0, 0.8125, 1.0, 0.8125, 0.5, 0.8125, 0.5, 0.8125, 1.0, 0.75, 1.0, 0.75, 0.5, 0.75, 0.5, 0.75, 1.0, 0.6875, 1.0, 0.6875, 0.5, 0.6875, 0.5, 0.6875, 1.0, 0.625, 1.0, 0.625, 0.5, 0.625, 0.5, 0.625, 1.0, 0.5625, 1.0, 0.5625, 0.5, 0.5625, 0.5, 0.5625, 1.0, 0.5, 1.0, 0.5, 0.5, 0.5, 0.5, 0.5, 1.0, 0.4375, 1.0, 0.4375, 0.5, 0.4375, 0.5, 0.4375, 1.0, 0.375, 1.0, 0.375, 0.5, 0.375, 0.5, 0.375, 1.0, 0.3125, 1.0, 0.3125, 0.5, 0.3125, 0.5, 0.3125, 1.0, 0.25, 1.0, 0.25, 0.5, 0.25, 0.5, 0.25, 1.0, 0.1875, 1.0, 0.1875, 0.5, 0.1875, 0.5, 0.1875, 1.0, 0.125, 1.0, 0.125, 0.5, 0.3418, 0.4717, 0.25, 0.49, 0.1582, 0.4717, 0.08029, 0.4197, 0.02827, 0.3418, 0.01, 0.25, 0.02827, 0.1582, 0.08029, 0.08029, 0.1582, 0.02827, 0.25, 0.01, 0.3418, 0.02827, 0.4197, 0.08029, 0.4717, 0.1582, 0.49, 0.25, 0.4717, 0.3418, 0.4197, 0.4197, 0.125, 0.5, 0.125, 1.0, 0.0625, 1.0, 0.0625, 0.5, 0.0625, 0.5, 0.0625, 1.0, 0.0, 1.0, 0.0, 0.5, 0.75, 0.49, 0.8418, 0.4717, 0.9197, 0.4197, 0.9717, 0.3418, 0.99, 0.25, 0.9717, 0.1582, 0.9197, 0.08029, 0.8418, 0.02827, 0.75, 0.01, 0.6582, 0.02827, 0.5803, 0.08029, 0.5283, 0.1582, 0.51, 0.25, 0.5283, 0.3418, 0.5803, 0.4197, 0.6582, 0.4717, 1.0, 0.5, 1.0, 1.0, 0.9375, 1.0, 0.9375, 0.5, 0.9375, 0.5, 0.9375, 1.0, 0.875, 1.0, 0.875, 0.5, 0.875, 0.5, 0.875, 1.0, 0.8125, 1.0, 0.8125, 0.5, 0.8125, 0.5, 0.8125, 1.0, 0.75, 1.0, 0.75, 0.5, 0.75, 0.5, 0.75, 1.0, 0.6875, 1.0, 0.6875, 0.5, 0.6875, 0.5, 0.6875, 1.0, 0.625, 1.0, 0.625, 0.5, 0.625, 0.5, 0.625, 1.0, 0.5625, 1.0, 0.5625, 0.5, 0.5625, 0.5, 0.5625, 1.0, 0.5, 1.0, 0.5, 0.5, 0.5, 0.5, 0.5, 1.0, 0.4375, 1.0, 0.4375, 0.5, 0.4375, 0.5, 0.4375, 1.0, 0.375, 1.0, 0.375, 0.5, 0.375, 0.5, 0.375, 1.0, 0.3125, 1.0, 0.3125, 0.5, 0.3125, 0.5, 0.3125, 1.0, 0.25, 1.0, 0.25, 0.5, 0.25, 0.5, 0.25, 1.0, 0.1875, 1.0, 0.1875, 0.5, 0.1875, 0.5, 0.1875, 1.0, 0.125, 1.0, 0.125, 0.5, 0.3418, 0.4717, 0.25, 0.49, 0.1582, 0.4717, 0.08029, 0.4197, 0.02827, 0.3418, 0.01, 0.25, 0.02827, 0.1582, 0.08029, 0.08029, 0.1582, 0.02827, 0.25, 0.01, 0.3418, 0.02827, 0.4197, 0.08029, 0.4717, 0.1582, 0.49, 0.25, 0.4717, 0.3418, 0.4197, 0.4197, 0.125, 0.5, 0.125, 1.0, 0.0625, 1.0, 0.0625, 0.5, 0.0625, 0.5, 0.0625, 1.0, 0.0, 1.0, 0.0, 0.5, 0.75, 0.49, 0.8418, 0.4717, 0.9197, 0.4197, 0.9717, 0.3418, 0.99, 0.25, 0.9717, 0.1582, 0.9197, 0.08029, 0.8418, 0.02827, 0.75, 0.01, 0.6582, 0.02827, 0.5803, 0.08029, 0.5283, 0.1582, 0.51, 0.25, 0.5283, 0.3418, 0.5803, 0.4197, 0.6582, 0.4717, 0.0625, 0.5026, 0.0625, 0.9974, 0.0, 0.9974, 0.0, 0.5026, 0.875, 0.5026, 0.875, 0.9974, 0.8125, 0.9974, 0.8125, 0.5026, 0.8125, 0.5026, 0.8125, 0.9974, 0.75, 0.9974, 0.75, 0.5026, 0.75, 0.5026, 0.75, 0.9974, 0.6875, 0.9974, 0.6875, 0.5026, 0.6875, 0.5026, 0.6875, 0.9974, 0.625, 0.9974, 0.625, 0.5026, 0.625, 0.5026, 0.625, 0.9974, 0.5625, 0.9974, 0.5625, 0.5026, 0.5625, 0.5026, 0.5625, 0.9974, 0.5, 0.9974, 0.5, 0.5026, 0.5, 0.5026, 0.5, 0.9974, 0.4375, 0.9974, 0.4375, 0.5026, 0.4375, 0.5026, 0.4375, 0.9974, 0.375, 0.9974, 0.375, 0.5026, 0.375, 0.5026, 0.375, 0.9974, 0.3125, 0.9974, 0.3125, 0.5026, 0.3125, 0.5026, 0.3125, 0.9974, 0.25, 0.9974, 0.25, 0.5026, 0.25, 0.5026, 0.25, 0.9974, 0.1875, 0.9974, 0.1875, 0.5026, 0.1875, 0.5026, 0.1875, 0.9974, 0.125, 0.9974, 0.125, 0.5026, 0.125, 0.5026, 0.125, 0.9974, 0.0625, 0.9974, 0.0625, 0.5026, 0.9375, 0.5026, 0.9375, 0.9974, 0.875, 0.9974, 0.875, 0.5026, 0.3304, 0.4442, 0.25, 0.4602, 0.1696, 0.4442, 0.1014, 0.3986, 0.05583, 0.3304, 0.03983, 0.25, 0.05583, 0.1696, 0.1014, 0.1014, 0.1696, 0.05583, 0.25, 0.03983, 0.3304, 0.05583, 0.3986, 0.1014, 0.4442, 0.1696, 0.4602, 0.25, 0.4442, 0.3304, 0.3986, 0.3986, 1.0, 0.5026, 1.0, 0.9974, 0.9375, 0.9974, 0.9375, 0.5026, 1.0, 0.5026, 0.9375, 0.5026, 0.9414, 0.5, 0.9961, 0.5, 0.9375, 0.9974, 1.0, 0.9974, 0.9961, 1.0, 0.9414, 1.0, 0.9375, 0.5026, 0.875, 0.5026, 0.8789, 0.5, 0.9336, 0.5, 0.875, 0.9974, 0.9375, 0.9974, 0.9336, 1.0, 0.8789, 1.0, 0.875, 0.5026, 0.8125, 0.5026, 0.8164, 0.5, 0.8711, 0.5, 0.8125, 0.9974, 0.875, 0.9974, 0.8711, 1.0, 0.8164, 1.0, 0.8125, 0.5026, 0.75, 0.5026, 0.7539, 0.5, 0.8086, 0.5, 0.75, 0.9974, 0.8125, 0.9974, 0.8086, 1.0, 0.7539, 1.0, 0.75, 0.5026, 0.6875, 0.5026, 0.6914, 0.5, 0.7461, 0.5, 0.6875, 0.9974, 0.75, 0.9974, 0.7461, 1.0, 0.6914, 1.0, 0.6875, 0.5026, 0.625, 0.5026, 0.6289, 0.5, 0.6836, 0.5, 0.625, 0.9974, 0.6875, 0.9974, 0.6836, 1.0, 0.6289, 1.0, 0.625, 0.5026, 0.5625, 0.5026, 0.5664, 0.5, 0.6211, 0.5, 0.5625, 0.9974, 0.625, 0.9974, 0.6211, 1.0, 0.5664, 1.0, 0.5625, 0.5026, 0.5, 0.5026, 0.5039, 0.5, 0.5586, 0.5, 0.5, 0.9974, 0.5625, 0.9974, 0.5586, 1.0, 0.5039, 1.0, 0.5, 0.5026, 0.4375, 0.5026, 0.4414, 0.5, 0.4961, 0.5, 0.4375, 0.9974, 0.5, 0.9974, 0.4961, 1.0, 0.4414, 1.0, 0.4375, 0.5026, 0.375, 0.5026, 0.3789, 0.5, 0.4336, 0.5, 0.375, 0.9974, 0.4375, 0.9974, 0.4336, 1.0, 0.3789, 1.0, 0.375, 0.5026, 0.3125, 0.5026, 0.3164, 0.5, 0.3711, 0.5, 0.3125, 0.9974, 0.375, 0.9974, 0.3711, 1.0, 0.3164, 1.0, 0.3125, 0.5026, 0.25, 0.5026, 0.2539, 0.5, 0.3086, 0.5, 0.25, 0.9974, 0.3125, 0.9974, 0.3086, 1.0, 0.2539, 1.0, 0.25, 0.5026, 0.1875, 0.5026, 0.1914, 0.5, 0.2461, 0.5, 0.1875, 0.9974, 0.25, 0.9974, 0.2461, 1.0, 0.1914, 1.0, 0.1875, 0.5026, 0.125, 0.5026, 0.1289, 0.5, 0.1836, 0.5, 0.125, 0.9974, 0.1875, 0.9974, 0.1836, 1.0, 0.1289, 1.0, 0.125, 0.5026, 0.0625, 0.5026, 0.06638, 0.5, 0.1211, 0.5, 0.0625, 0.9974, 0.125, 0.9974, 0.1211, 1.0, 0.06638, 1.0, 0.0625, 0.5026, 0.0, 0.5026, 0.003884, 0.5, 0.05862, 0.5, 0.0, 0.9974, 0.0625, 0.9974, 0.05862, 1.0, 0.003884, 1.0, 0.75, 0.4602, 0.8304, 0.4442, 0.8986, 0.3986, 0.9442, 0.3304, 0.9602, 0.25, 0.9442, 0.1696, 0.8986, 0.1014, 0.8304, 0.05583, 0.75, 0.03983, 0.6696, 0.05583, 0.6014, 0.1014, 0.5558, 0.1696, 0.5398, 0.25, 0.5558, 0.3304, 0.6014, 0.3986, 0.6696, 0.4442])
me_cube_004.materials.append(mat_griff)
me_cube_004.materials.append(mat_theke)
me_cube_004.update()

# ---- objects
ob_k_chentheke = bpy.data.objects.new('Küchentheke', me_cube_001)
ob_thekent_r = bpy.data.objects.new('Thekentür', me_cube_003)
ob_schublade = bpy.data.objects.new('Schublade', me_cube_004)

# ---- transforms, parenting, visibility, modifiers, constraints
ob_k_chentheke.location = (-1.0, 0.1281, 0.0)
ob_k_chentheke.scale = (0.5, 0.4, 0.5)
_m = ob_k_chentheke.modifiers.new('Smooth by Angle', 'NODES')
_m.node_group = ng_smooth_by_angle
_m.use_pin_to_last = True
_m.show_group_selector = False
ob_thekent_r.parent = ob_k_chentheke
ob_thekent_r.matrix_parent_inverse = Matrix(((2.0, -0.0, 0.0, 2.0), (-0.0, 2.5, -0.0, -0.3203), (0.0, 0.0, 2.0, -0.0), (-0.0, 0.0, -0.0, 1.0)))
ob_thekent_r.location = (-0.5, -0.2437, 0.3611)
ob_schublade.parent = ob_k_chentheke
ob_schublade.matrix_parent_inverse = Matrix(((2.0, -0.0, 0.0, 2.0), (-0.0, 2.5, -0.0, -0.3203), (0.0, 0.0, 2.0, -0.0), (-0.0, 0.0, -0.0, 1.0)))
ob_schublade.location = (-1.0, 0.1087, 0.7411)

# ---- collection membership
col_collection.objects.link(ob_k_chentheke)
col_collection.objects.link(ob_thekent_r)
col_collection.objects.link(ob_schublade)

# ---- scene / render settings (as saved in the file)
scene.frame_start = 1; scene.frame_end = 250; scene.frame_set(1)
scene.render.engine = 'CYCLES'
scene.eevee.ray_tracing_options.trace_max_roughness = 0.0
bpy.context.view_layer.update()

# ---- added for rendering (the .blend has no active camera and no usable light): camera, sun
cam_auto = bpy.data.cameras.new('AutoCamera')
cam_auto.lens = 50.0
cam_auto.sensor_width = 36.0
cam_auto.clip_end = 1000.0
ob_auto_camera = bpy.data.objects.new('AutoCamera', cam_auto)
scene.collection.objects.link(ob_auto_camera)
ob_auto_camera.location = (0.528484, -1.76113, 1.72279)
ob_auto_camera.rotation_euler = (1.09748, -7.21219e-08, 0.694738)
scene.camera = ob_auto_camera
light_auto_sun = bpy.data.lights.new('AutoSun', 'SUN')
light_auto_sun.energy = 3.0
light_auto_sun.angle = 0.0523599
ob_auto_sun = bpy.data.objects.new('AutoSun', light_auto_sun)
scene.collection.objects.link(ob_auto_sun)
ob_auto_sun.rotation_euler = (0.872665, 0.174533, 0.523599)
bpy.context.view_layer.update()
